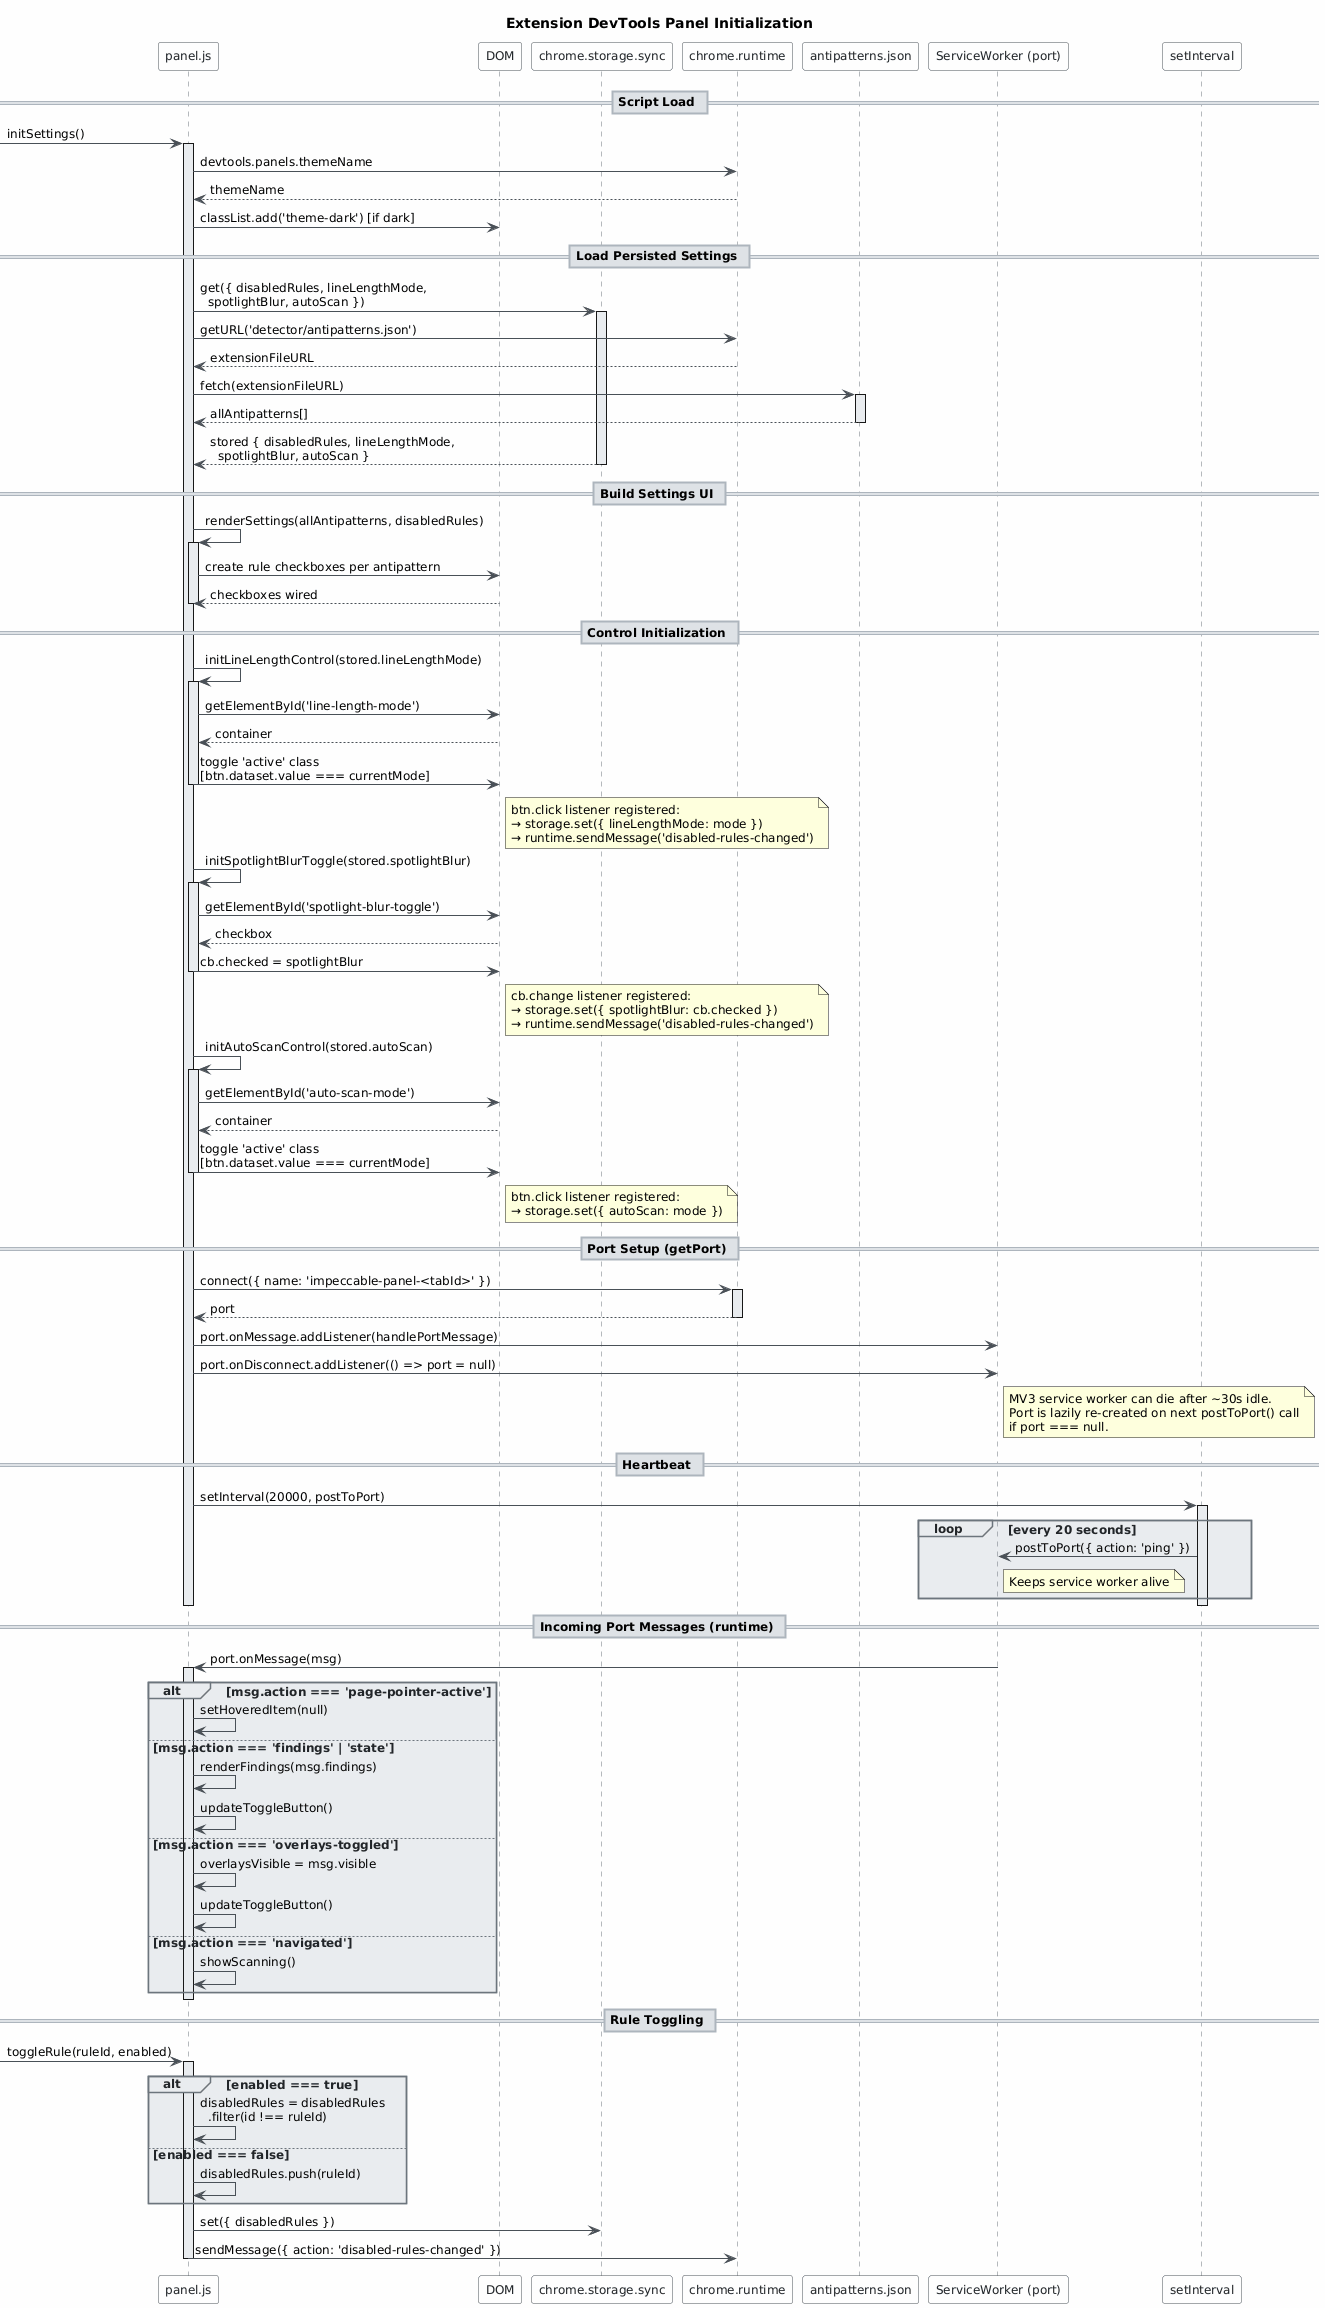

The diagram above was rendered by PlantUML. Its source (embedded in the PNG):
@startuml
skinparam classAttributeIconSize 0
skinparam shadowing false
skinparam defaultFontName "Segoe UI"
skinparam defaultFontSize 12
skinparam backgroundColor #FEFEFE
skinparam class {
    BackgroundColor #F8F9FA
    BorderColor #495057
    ArrowColor #495057
    FontColor #212529
}
skinparam package {
    BackgroundColor #E9ECEF
    BorderColor #6C757D
}
skinparam participant {
    BackgroundColor #F8F9FA
    BorderColor #495057
    FontColor #212529
}
skinparam sequence {
    ArrowColor #495057
    LifeLineBorderColor #6C757D
    LifeLineBackgroundColor #E9ECEF
    BoxBackgroundColor #F1F3F5
    BoxBorderColor #ADB5BD
    GroupBorderColor #6C757D
    GroupFontColor #212529
    GroupHeaderFontColor #212529
    DividerBackgroundColor #DEE2E6
    DividerBorderColor #ADB5BD
    NoteBackgroundColor #FFF9C4
    NoteBorderColor #F0AD4E
}

title Extension DevTools Panel Initialization

participant "panel.js" as Panel
participant "DOM" as DOM
participant "chrome.storage.sync" as Storage
participant "chrome.runtime" as Runtime
participant "antipatterns.json" as Resource
participant "ServiceWorker (port)" as SW
participant "setInterval" as Timer

== Script Load ==

[-> Panel : initSettings()
activate Panel

Panel -> Runtime : devtools.panels.themeName
Runtime --> Panel : themeName
Panel -> DOM : classList.add('theme-dark') [if dark]

== Load Persisted Settings ==

Panel -> Storage : get({ disabledRules, lineLengthMode,\n  spotlightBlur, autoScan })
activate Storage
Panel -> Runtime : getURL('detector/antipatterns.json')
Runtime --> Panel : extensionFileURL
Panel -> Resource : fetch(extensionFileURL)
activate Resource
Resource --> Panel : allAntipatterns[]
deactivate Resource
Storage --> Panel : stored { disabledRules, lineLengthMode,\n  spotlightBlur, autoScan }
deactivate Storage

== Build Settings UI ==

Panel -> Panel : renderSettings(allAntipatterns, disabledRules)
activate Panel
Panel -> DOM : create rule checkboxes per antipattern
DOM --> Panel : checkboxes wired
deactivate Panel

== Control Initialization ==

Panel -> Panel : initLineLengthControl(stored.lineLengthMode)
activate Panel
Panel -> DOM : getElementById('line-length-mode')
DOM --> Panel : container
Panel -> DOM : toggle 'active' class\n[btn.dataset.value === currentMode]
note right of DOM
  btn.click listener registered:
  → storage.set({ lineLengthMode: mode })
  → runtime.sendMessage('disabled-rules-changed')
end note
deactivate Panel

Panel -> Panel : initSpotlightBlurToggle(stored.spotlightBlur)
activate Panel
Panel -> DOM : getElementById('spotlight-blur-toggle')
DOM --> Panel : checkbox
Panel -> DOM : cb.checked = spotlightBlur
note right of DOM
  cb.change listener registered:
  → storage.set({ spotlightBlur: cb.checked })
  → runtime.sendMessage('disabled-rules-changed')
end note
deactivate Panel

Panel -> Panel : initAutoScanControl(stored.autoScan)
activate Panel
Panel -> DOM : getElementById('auto-scan-mode')
DOM --> Panel : container
Panel -> DOM : toggle 'active' class\n[btn.dataset.value === currentMode]
note right of DOM
  btn.click listener registered:
  → storage.set({ autoScan: mode })
end note
deactivate Panel

== Port Setup (getPort) ==

Panel -> Runtime : connect({ name: 'impeccable-panel-<tabId>' })
activate Runtime
Runtime --> Panel : port
deactivate Runtime
Panel -> SW : port.onMessage.addListener(handlePortMessage)
Panel -> SW : port.onDisconnect.addListener(() => port = null)
note right of SW
  MV3 service worker can die after ~30s idle.
  Port is lazily re-created on next postToPort() call
  if port === null.
end note

== Heartbeat ==

Panel -> Timer : setInterval(20000, postToPort)
activate Timer
loop every 20 seconds
    Timer -> SW : postToPort({ action: 'ping' })
    note right of SW : Keeps service worker alive
end
deactivate Timer

deactivate Panel

== Incoming Port Messages (runtime) ==

SW -> Panel : port.onMessage(msg)
activate Panel

alt msg.action === 'page-pointer-active'
    Panel -> Panel : setHoveredItem(null)
else msg.action === 'findings' | 'state'
    Panel -> Panel : renderFindings(msg.findings)
    Panel -> Panel : updateToggleButton()
else msg.action === 'overlays-toggled'
    Panel -> Panel : overlaysVisible = msg.visible
    Panel -> Panel : updateToggleButton()
else msg.action === 'navigated'
    Panel -> Panel : showScanning()
end

deactivate Panel

== Rule Toggling ==

[-> Panel : toggleRule(ruleId, enabled)
activate Panel

alt enabled === true
    Panel -> Panel : disabledRules = disabledRules\n  .filter(id !== ruleId)
else enabled === false
    Panel -> Panel : disabledRules.push(ruleId)
end

Panel -> Storage : set({ disabledRules })
Panel -> Runtime : sendMessage({ action: 'disabled-rules-changed' })

deactivate Panel
@enduml